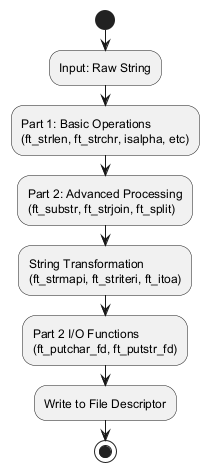

The diagram above was rendered by PlantUML. Its source (embedded in the PNG):
@startuml string_processing_flow

start
:Input: Raw String;
:Part 1: Basic Operations
(ft_strlen, ft_strchr, isalpha, etc);
:Part 2: Advanced Processing
(ft_substr, ft_strjoin, ft_split);
:String Transformation
(ft_strmapi, ft_striteri, ft_itoa);
:Part 2 I/O Functions
(ft_putchar_fd, ft_putstr_fd);
:Write to File Descriptor;
stop

@enduml